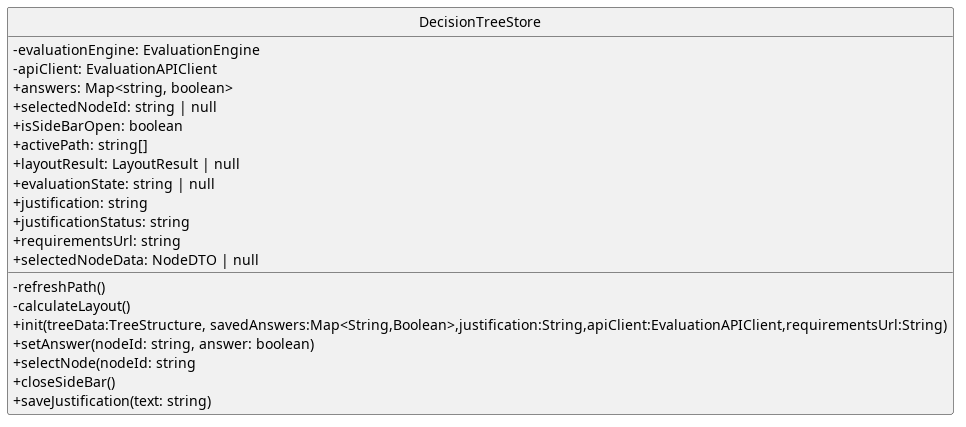

The diagram above was rendered by PlantUML. Its source (embedded in the PNG):
@startuml
skinparam linetype ortho
skinparam nodesep 80
skinparam ranksep 100
skinparam classAttributeIconSize 0
skinparam packageStyle rectangle
skinparam style strictuml

class DecisionTreeStore{

        - evaluationEngine: EvaluationEngine 
        - apiClient: EvaluationAPIClient 
+ answers: Map<string, boolean>
    + selectedNodeId: string | null
    + isSideBarOpen: boolean
    + activePath: string[]
    + layoutResult: LayoutResult | null
    + evaluationState: string | null
    + justification: string
    + justificationStatus: string
    + requirementsUrl: string
    + selectedNodeData: NodeDTO | null

    - refreshPath()
    - calculateLayout()
    + init(treeData:TreeStructure, savedAnswers:Map<String,Boolean>,justification:String,apiClient:EvaluationAPIClient,requirementsUrl:String)
    + setAnswer(nodeId: string, answer: boolean)
    + selectNode(nodeId: string
    + closeSideBar()
    + saveJustification(text: string)

}

@enduml